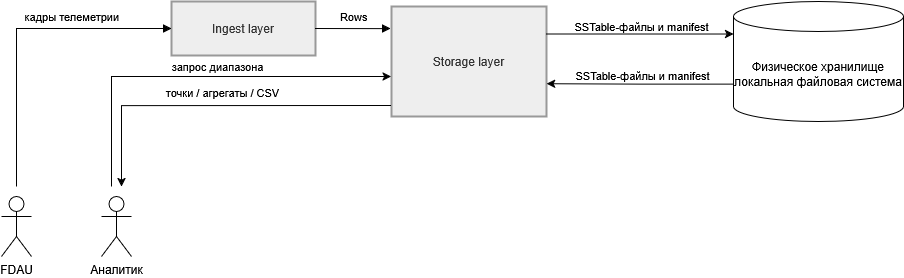

The diagram above was exported from draw.io. Its source (the exported page's mxGraphModel, read from the mxfile embedded in the PNG):
<mxGraphModel dx="1382" dy="752" grid="1" gridSize="10" guides="1" tooltips="1" connect="1" arrows="1" fold="1" page="1" pageScale="1" pageWidth="827" pageHeight="1169" math="0" shadow="0">
  <root>
    <mxCell id="0" />
    <mxCell id="1" parent="0" />
    <mxCell id="3" parent="1" style="whiteSpace=wrap;strokeWidth=2;fillColor=light-dark(#eeeeee,#1f2020);strokeColor=light-dark(#999999,#cccccc);fontColor=light-dark(#333333,#cccccc);" value="Ingest layer" vertex="1">
      <mxGeometry height="54" width="144" x="240" y="95" as="geometry" />
    </mxCell>
    <mxCell id="4" parent="1" style="whiteSpace=wrap;strokeWidth=2;fillColor=light-dark(#eeeeee,#1f2020);strokeColor=light-dark(#999999,#cccccc);fontColor=light-dark(#333333,#cccccc);" value="Storage layer" vertex="1">
      <mxGeometry height="110" width="155" x="460" y="100" as="geometry" />
    </mxCell>
    <mxCell id="7" edge="1" parent="1" style="startArrow=none;endArrow=block;entryX=0;entryY=0.5;edgeStyle=orthogonalEdgeStyle;rounded=0;curved=0;" target="3" value="кадры телеметрии">
      <mxGeometry relative="1" x="0.3682" y="12" as="geometry">
        <mxPoint as="offset" />
        <Array as="points">
          <mxPoint x="85" y="122" />
        </Array>
        <mxPoint x="85" y="280" as="sourcePoint" />
      </mxGeometry>
    </mxCell>
    <mxCell id="8" edge="1" parent="1" source="3" style="curved=1;startArrow=none;endArrow=block;exitX=1;exitY=0.5;entryX=-0.006;entryY=0.201;entryDx=0;entryDy=0;entryPerimeter=0;" target="4" value="Rows">
      <mxGeometry relative="1" x="0.0374" y="12" as="geometry">
        <mxPoint as="offset" />
        <Array as="points" />
      </mxGeometry>
    </mxCell>
    <mxCell id="cVHR3OqO9XDxd4KtEMS2-12" parent="1" style="shape=umlActor;verticalLabelPosition=bottom;verticalAlign=top;html=1;outlineConnect=0;" value="&lt;div&gt;FDAU&lt;/div&gt;" vertex="1">
      <mxGeometry height="60" width="30" x="70" y="290" as="geometry" />
    </mxCell>
    <mxCell id="cVHR3OqO9XDxd4KtEMS2-13" parent="1" style="shape=umlActor;verticalLabelPosition=bottom;verticalAlign=top;html=1;outlineConnect=0;" value="Аналитик" vertex="1">
      <mxGeometry height="60" width="30" x="170" y="290" as="geometry" />
    </mxCell>
    <mxCell id="cVHR3OqO9XDxd4KtEMS2-16" edge="1" parent="1" style="endArrow=classic;html=1;rounded=0;edgeStyle=orthogonalEdgeStyle;entryX=-0.002;entryY=0.632;entryDx=0;entryDy=0;entryPerimeter=0;" target="4" value="">
      <mxGeometry height="50" relative="1" width="50" as="geometry">
        <Array as="points">
          <mxPoint x="180" y="170" />
          <mxPoint x="460" y="170" />
        </Array>
        <mxPoint x="180" y="280" as="sourcePoint" />
        <mxPoint x="420" y="180" as="targetPoint" />
      </mxGeometry>
    </mxCell>
    <mxCell id="cVHR3OqO9XDxd4KtEMS2-17" connectable="0" parent="cVHR3OqO9XDxd4KtEMS2-16" style="edgeLabel;html=1;align=center;verticalAlign=middle;resizable=0;points=[];" value="запрос диапазона" vertex="1">
      <mxGeometry relative="1" x="0.7394" y="-2" as="geometry">
        <mxPoint x="-124" y="-12" as="offset" />
      </mxGeometry>
    </mxCell>
    <mxCell id="cVHR3OqO9XDxd4KtEMS2-18" edge="1" parent="1" source="4" style="edgeStyle=orthogonalEdgeStyle;rounded=0;orthogonalLoop=1;jettySize=auto;html=1;exitX=0.5;exitY=1;exitDx=0;exitDy=0;" target="4">
      <mxGeometry relative="1" as="geometry" />
    </mxCell>
    <mxCell id="cVHR3OqO9XDxd4KtEMS2-20" edge="1" parent="1" source="4" style="endArrow=classic;html=1;rounded=0;exitX=-0.005;exitY=0.899;exitDx=0;exitDy=0;exitPerimeter=0;edgeStyle=orthogonalEdgeStyle;" value="">
      <mxGeometry height="50" relative="1" width="50" as="geometry">
        <Array as="points">
          <mxPoint x="457" y="199" />
          <mxPoint x="190" y="199" />
        </Array>
        <mxPoint x="350" y="290" as="sourcePoint" />
        <mxPoint x="190" y="280" as="targetPoint" />
      </mxGeometry>
    </mxCell>
    <mxCell id="cVHR3OqO9XDxd4KtEMS2-22" connectable="0" parent="cVHR3OqO9XDxd4KtEMS2-20" style="edgeLabel;html=1;align=center;verticalAlign=middle;resizable=0;points=[];" value="точки / агрегаты / CSV" vertex="1">
      <mxGeometry relative="1" x="-0.1829" y="-3" as="geometry">
        <mxPoint x="-26" y="-10" as="offset" />
      </mxGeometry>
    </mxCell>
    <mxCell id="cVHR3OqO9XDxd4KtEMS2-23" parent="1" style="shape=cylinder3;whiteSpace=wrap;html=1;boundedLbl=1;backgroundOutline=1;size=15;" value="Физическое хранилище&lt;br&gt;локальная файловая система" vertex="1">
      <mxGeometry height="120" width="170" x="802" y="95" as="geometry" />
    </mxCell>
    <mxCell id="cVHR3OqO9XDxd4KtEMS2-24" edge="1" parent="1" source="4" style="endArrow=classic;html=1;rounded=0;exitX=1;exitY=0.25;exitDx=0;exitDy=0;entryX=0;entryY=0.271;entryDx=0;entryDy=0;entryPerimeter=0;" target="cVHR3OqO9XDxd4KtEMS2-23" value="">
      <mxGeometry height="50" relative="1" width="50" as="geometry">
        <mxPoint x="690" y="160" as="sourcePoint" />
        <mxPoint x="740" y="110" as="targetPoint" />
      </mxGeometry>
    </mxCell>
    <mxCell id="cVHR3OqO9XDxd4KtEMS2-30" connectable="0" parent="cVHR3OqO9XDxd4KtEMS2-24" style="edgeLabel;html=1;align=center;verticalAlign=middle;resizable=0;points=[];" value="SSTable-файлы и manifest" vertex="1">
      <mxGeometry relative="1" x="0.0576" y="-2" as="geometry">
        <mxPoint x="-4" y="-10" as="offset" />
      </mxGeometry>
    </mxCell>
    <mxCell id="cVHR3OqO9XDxd4KtEMS2-28" edge="1" parent="1" source="cVHR3OqO9XDxd4KtEMS2-23" style="endArrow=classic;html=1;rounded=0;edgeStyle=orthogonalEdgeStyle;exitX=0;exitY=0;exitDx=0;exitDy=82.5;exitPerimeter=0;entryX=1.001;entryY=0.701;entryDx=0;entryDy=0;entryPerimeter=0;" target="4" value="">
      <mxGeometry height="50" relative="1" width="50" as="geometry">
        <mxPoint x="780" y="230" as="sourcePoint" />
        <mxPoint x="650" y="178" as="targetPoint" />
      </mxGeometry>
    </mxCell>
    <mxCell id="cVHR3OqO9XDxd4KtEMS2-29" connectable="0" parent="cVHR3OqO9XDxd4KtEMS2-28" style="edgeLabel;html=1;align=center;verticalAlign=middle;resizable=0;points=[];" value="SSTable-файлы и manifest" vertex="1">
      <mxGeometry relative="1" x="-0.0958" y="-1" as="geometry">
        <mxPoint x="-7" y="-8" as="offset" />
      </mxGeometry>
    </mxCell>
  </root>
</mxGraphModel>